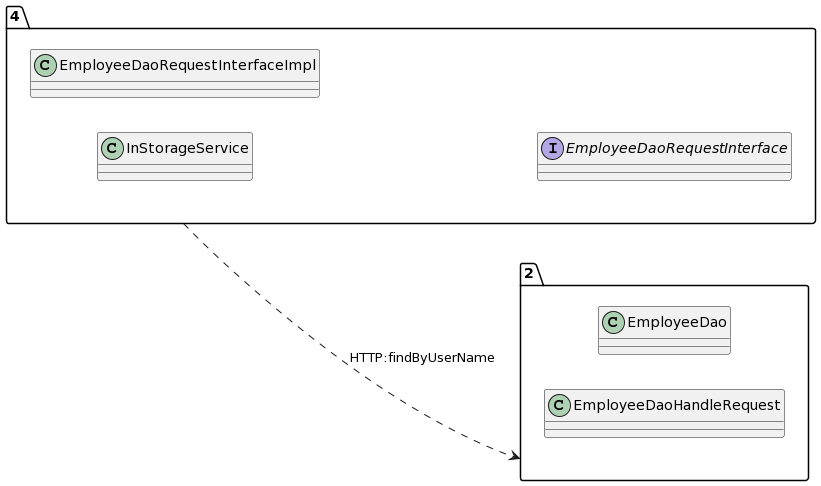

The diagram above was rendered by PlantUML. Its source (embedded in the PNG):
@startuml
allow_mixing
left to right direction
package "4"{
class InStorageService
class EmployeeDaoRequestInterfaceImpl
interface EmployeeDaoRequestInterface

}
package "2"{
class EmployeeDao
class EmployeeDaoHandleRequest

}
"4" ..> "2":HTTP:findByUserName
@enduml